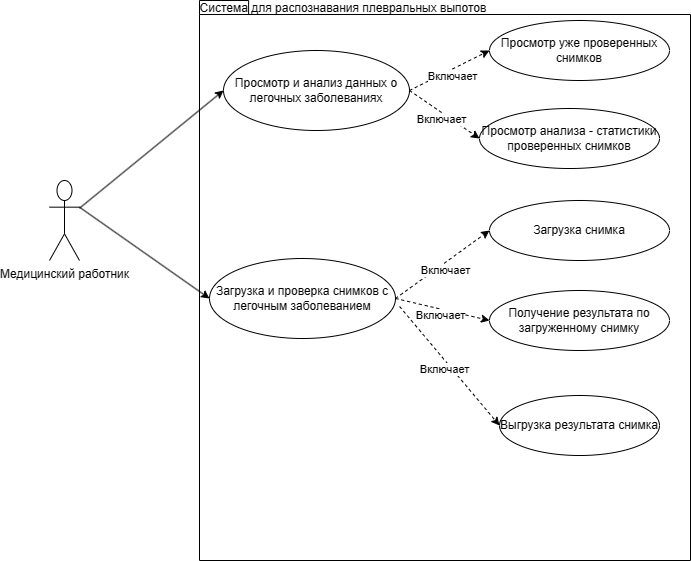

The diagram above was exported from draw.io. Its source (the exported page's mxGraphModel, read from the mxfile embedded in the PNG):
<mxGraphModel dx="1379" dy="796" grid="1" gridSize="10" guides="1" tooltips="1" connect="1" arrows="1" fold="1" page="1" pageScale="1" pageWidth="827" pageHeight="1169" math="0" shadow="0">
  <root>
    <mxCell id="0" />
    <mxCell id="1" parent="0" />
    <mxCell id="4EtEWAa6uXHKkezYUNY4-1" value="Медицинский работник&lt;div&gt;&lt;br/&gt;&lt;/div&gt;" style="shape=umlActor;verticalLabelPosition=bottom;verticalAlign=top;html=1;outlineConnect=0;" vertex="1" parent="1">
      <mxGeometry x="120" y="310" width="30" height="80" as="geometry" />
    </mxCell>
    <mxCell id="4EtEWAa6uXHKkezYUNY4-3" value="" style="shape=folder;fontStyle=1;spacingTop=10;tabWidth=40;tabHeight=14;tabPosition=left;html=1;whiteSpace=wrap;" vertex="1" parent="1">
      <mxGeometry x="270" y="130" width="491" height="560" as="geometry" />
    </mxCell>
    <mxCell id="4EtEWAa6uXHKkezYUNY4-4" value="Система для распознавания плевральных выпотов&lt;br&gt;&amp;nbsp;" style="text;html=1;align=center;verticalAlign=middle;whiteSpace=wrap;rounded=0;" vertex="1" parent="1">
      <mxGeometry x="229" y="130" width="370" height="30" as="geometry" />
    </mxCell>
    <mxCell id="4EtEWAa6uXHKkezYUNY4-5" value="Просмотр и анализ данных о легочных заболеваниях" style="ellipse;whiteSpace=wrap;html=1;" vertex="1" parent="1">
      <mxGeometry x="294" y="180" width="186" height="80" as="geometry" />
    </mxCell>
    <mxCell id="4EtEWAa6uXHKkezYUNY4-6" value="" style="endArrow=classic;html=1;rounded=0;entryX=0;entryY=0.5;entryDx=0;entryDy=0;" edge="1" parent="1" source="4EtEWAa6uXHKkezYUNY4-1" target="4EtEWAa6uXHKkezYUNY4-5">
      <mxGeometry width="50" height="50" relative="1" as="geometry">
        <mxPoint x="170" y="350" as="sourcePoint" />
        <mxPoint x="220" y="300" as="targetPoint" />
      </mxGeometry>
    </mxCell>
    <mxCell id="4EtEWAa6uXHKkezYUNY4-7" value="Просмотр уже проверенных снимков" style="ellipse;whiteSpace=wrap;html=1;" vertex="1" parent="1">
      <mxGeometry x="560" y="150" width="180" height="60" as="geometry" />
    </mxCell>
    <mxCell id="4EtEWAa6uXHKkezYUNY4-8" value="" style="endArrow=classic;html=1;rounded=0;dashed=1;entryX=0;entryY=0.5;entryDx=0;entryDy=0;exitX=1;exitY=0.5;exitDx=0;exitDy=0;" edge="1" parent="1" source="4EtEWAa6uXHKkezYUNY4-5" target="4EtEWAa6uXHKkezYUNY4-7">
      <mxGeometry width="50" height="50" relative="1" as="geometry">
        <mxPoint x="490" y="220" as="sourcePoint" />
        <mxPoint x="540" y="170" as="targetPoint" />
      </mxGeometry>
    </mxCell>
    <mxCell id="4EtEWAa6uXHKkezYUNY4-9" value="Включает" style="edgeLabel;html=1;align=center;verticalAlign=middle;resizable=0;points=[];" vertex="1" connectable="0" parent="4EtEWAa6uXHKkezYUNY4-8">
      <mxGeometry x="-0.02" y="-6" relative="1" as="geometry">
        <mxPoint as="offset" />
      </mxGeometry>
    </mxCell>
    <mxCell id="4EtEWAa6uXHKkezYUNY4-10" value="Просмотр анализа - статистики проверенных снимков" style="ellipse;whiteSpace=wrap;html=1;" vertex="1" parent="1">
      <mxGeometry x="550" y="238" width="180" height="60" as="geometry" />
    </mxCell>
    <mxCell id="4EtEWAa6uXHKkezYUNY4-11" value="" style="endArrow=classic;html=1;rounded=0;dashed=1;entryX=0;entryY=0.5;entryDx=0;entryDy=0;exitX=1;exitY=0.5;exitDx=0;exitDy=0;" edge="1" parent="1" target="4EtEWAa6uXHKkezYUNY4-10" source="4EtEWAa6uXHKkezYUNY4-5">
      <mxGeometry width="50" height="50" relative="1" as="geometry">
        <mxPoint x="460" y="310" as="sourcePoint" />
        <mxPoint x="530" y="258" as="targetPoint" />
      </mxGeometry>
    </mxCell>
    <mxCell id="4EtEWAa6uXHKkezYUNY4-12" value="Включает" style="edgeLabel;html=1;align=center;verticalAlign=middle;resizable=0;points=[];" vertex="1" connectable="0" parent="4EtEWAa6uXHKkezYUNY4-11">
      <mxGeometry x="-0.02" y="-6" relative="1" as="geometry">
        <mxPoint as="offset" />
      </mxGeometry>
    </mxCell>
    <mxCell id="4EtEWAa6uXHKkezYUNY4-13" value="Загрузка и проверка снимков с легочным заболеванием" style="ellipse;whiteSpace=wrap;html=1;" vertex="1" parent="1">
      <mxGeometry x="280" y="388" width="186" height="80" as="geometry" />
    </mxCell>
    <mxCell id="4EtEWAa6uXHKkezYUNY4-14" value="Загрузка снимка" style="ellipse;whiteSpace=wrap;html=1;" vertex="1" parent="1">
      <mxGeometry x="560" y="330" width="180" height="60" as="geometry" />
    </mxCell>
    <mxCell id="4EtEWAa6uXHKkezYUNY4-15" value="" style="endArrow=classic;html=1;rounded=0;dashed=1;entryX=0;entryY=0.5;entryDx=0;entryDy=0;exitX=1;exitY=0.5;exitDx=0;exitDy=0;" edge="1" parent="1" source="4EtEWAa6uXHKkezYUNY4-13" target="4EtEWAa6uXHKkezYUNY4-14">
      <mxGeometry width="50" height="50" relative="1" as="geometry">
        <mxPoint x="480" y="380" as="sourcePoint" />
        <mxPoint x="530" y="330" as="targetPoint" />
      </mxGeometry>
    </mxCell>
    <mxCell id="4EtEWAa6uXHKkezYUNY4-16" value="Включает" style="edgeLabel;html=1;align=center;verticalAlign=middle;resizable=0;points=[];" vertex="1" connectable="0" parent="4EtEWAa6uXHKkezYUNY4-15">
      <mxGeometry x="-0.02" y="-6" relative="1" as="geometry">
        <mxPoint as="offset" />
      </mxGeometry>
    </mxCell>
    <mxCell id="4EtEWAa6uXHKkezYUNY4-17" value="Получение результата по загруженному снимку" style="ellipse;whiteSpace=wrap;html=1;" vertex="1" parent="1">
      <mxGeometry x="560" y="420" width="180" height="60" as="geometry" />
    </mxCell>
    <mxCell id="4EtEWAa6uXHKkezYUNY4-18" value="" style="endArrow=classic;html=1;rounded=0;dashed=1;entryX=0;entryY=0.5;entryDx=0;entryDy=0;exitX=1;exitY=0.5;exitDx=0;exitDy=0;" edge="1" parent="1" source="4EtEWAa6uXHKkezYUNY4-13" target="4EtEWAa6uXHKkezYUNY4-17">
      <mxGeometry width="50" height="50" relative="1" as="geometry">
        <mxPoint x="450" y="470" as="sourcePoint" />
        <mxPoint x="520" y="418" as="targetPoint" />
      </mxGeometry>
    </mxCell>
    <mxCell id="4EtEWAa6uXHKkezYUNY4-19" value="Включает" style="edgeLabel;html=1;align=center;verticalAlign=middle;resizable=0;points=[];" vertex="1" connectable="0" parent="4EtEWAa6uXHKkezYUNY4-18">
      <mxGeometry x="-0.02" y="-6" relative="1" as="geometry">
        <mxPoint as="offset" />
      </mxGeometry>
    </mxCell>
    <mxCell id="4EtEWAa6uXHKkezYUNY4-20" value="" style="endArrow=classic;html=1;rounded=0;exitX=1;exitY=0.3333333333333333;exitDx=0;exitDy=0;exitPerimeter=0;entryX=0;entryY=0.5;entryDx=0;entryDy=0;" edge="1" parent="1" source="4EtEWAa6uXHKkezYUNY4-1" target="4EtEWAa6uXHKkezYUNY4-13">
      <mxGeometry width="50" height="50" relative="1" as="geometry">
        <mxPoint x="190" y="500" as="sourcePoint" />
        <mxPoint x="240" y="450" as="targetPoint" />
      </mxGeometry>
    </mxCell>
    <mxCell id="4EtEWAa6uXHKkezYUNY4-21" value="Выгрузка результата снимка" style="ellipse;whiteSpace=wrap;html=1;" vertex="1" parent="1">
      <mxGeometry x="570" y="525" width="160" height="60" as="geometry" />
    </mxCell>
    <mxCell id="4EtEWAa6uXHKkezYUNY4-22" value="" style="endArrow=classic;html=1;rounded=0;dashed=1;entryX=0;entryY=0.5;entryDx=0;entryDy=0;exitX=1.022;exitY=0.6;exitDx=0;exitDy=0;exitPerimeter=0;" edge="1" parent="1" source="4EtEWAa6uXHKkezYUNY4-13" target="4EtEWAa6uXHKkezYUNY4-21">
      <mxGeometry width="50" height="50" relative="1" as="geometry">
        <mxPoint x="480" y="390" as="sourcePoint" />
        <mxPoint x="560" y="438" as="targetPoint" />
      </mxGeometry>
    </mxCell>
    <mxCell id="4EtEWAa6uXHKkezYUNY4-23" value="Включает" style="edgeLabel;html=1;align=center;verticalAlign=middle;resizable=0;points=[];" vertex="1" connectable="0" parent="4EtEWAa6uXHKkezYUNY4-22">
      <mxGeometry x="-0.02" y="-6" relative="1" as="geometry">
        <mxPoint as="offset" />
      </mxGeometry>
    </mxCell>
  </root>
</mxGraphModel>